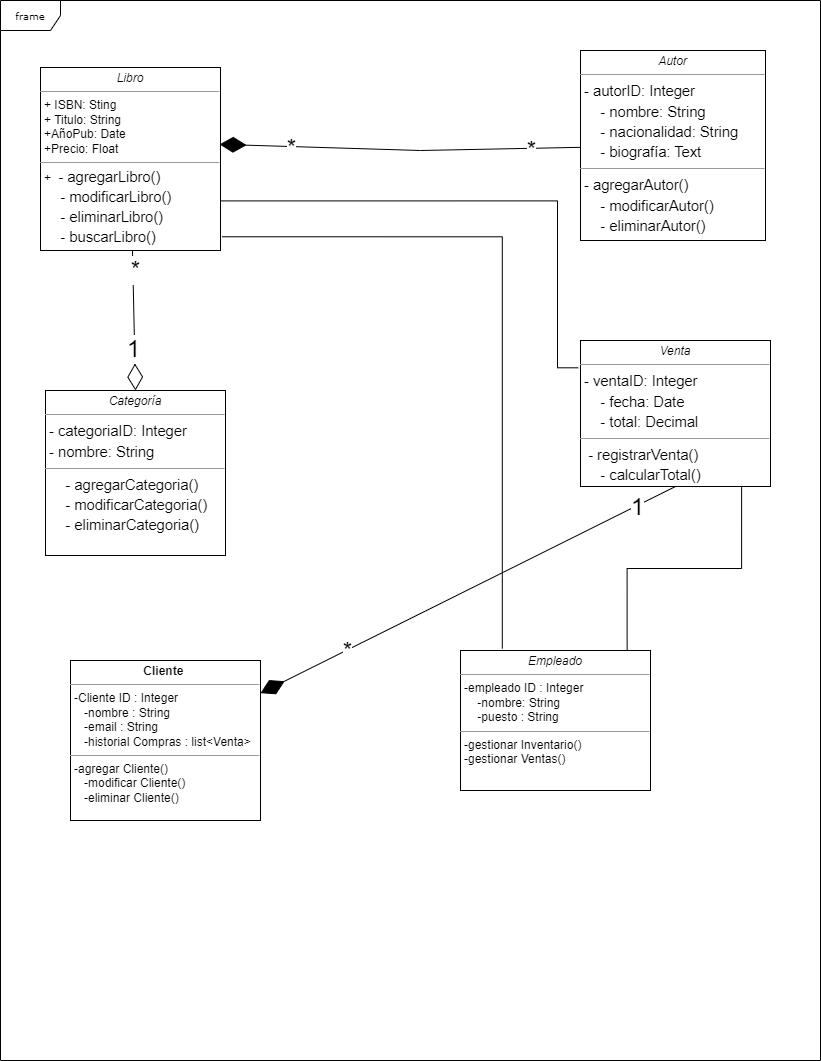

The diagram above was exported from draw.io. Its source (the exported page's mxGraphModel, read from the mxfile embedded in the PNG):
<mxGraphModel dx="1434" dy="772" grid="1" gridSize="10" guides="1" tooltips="1" connect="1" arrows="1" fold="1" page="1" pageScale="1" pageWidth="850" pageHeight="1100" background="none" math="0" shadow="0">
  <root>
    <mxCell id="0" />
    <mxCell id="1" parent="0" />
    <mxCell id="17acba5748e5396b-1" value="frame" style="shape=umlFrame;whiteSpace=wrap;html=1;rounded=0;shadow=0;comic=0;labelBackgroundColor=none;strokeWidth=1;fontFamily=Verdana;fontSize=10;align=center;" parent="1" vertex="1">
      <mxGeometry x="20" y="20" width="820" height="1060" as="geometry" />
    </mxCell>
    <mxCell id="5d2195bd80daf111-10" value="&lt;p style=&quot;margin:0px;margin-top:4px;text-align:center;&quot;&gt;&lt;i&gt;Empleado&lt;/i&gt;&lt;/p&gt;&lt;hr size=&quot;1&quot;&gt;&lt;p style=&quot;margin:0px;margin-left:4px;&quot;&gt;-empleado ID : Integer&amp;nbsp;&amp;nbsp;&lt;/p&gt;&lt;p style=&quot;margin:0px;margin-left:4px;&quot;&gt;&amp;nbsp; &amp;nbsp; -nombre: String&lt;/p&gt;&lt;p style=&quot;margin:0px;margin-left:4px;&quot;&gt;&amp;nbsp; &amp;nbsp; -puesto : String&lt;/p&gt;&lt;hr size=&quot;1&quot;&gt;&lt;p style=&quot;margin:0px;margin-left:4px;&quot;&gt;-gestionar Inventario()&lt;/p&gt;&lt;p style=&quot;margin:0px;margin-left:4px;&quot;&gt;-gestionar Ventas()&lt;/p&gt;" style="verticalAlign=top;align=left;overflow=fill;fontSize=12;fontFamily=Helvetica;html=1;rounded=0;shadow=0;comic=0;labelBackgroundColor=none;strokeWidth=1" parent="1" vertex="1">
      <mxGeometry x="480" y="670" width="190" height="140" as="geometry" />
    </mxCell>
    <mxCell id="5d2195bd80daf111-11" value="&lt;p style=&quot;margin:0px;margin-top:4px;text-align:center;&quot;&gt;&lt;b&gt;Cliente&amp;nbsp;&lt;/b&gt;&lt;/p&gt;&lt;hr size=&quot;1&quot;&gt;&lt;p style=&quot;margin:0px;margin-left:4px;&quot;&gt;-Cliente ID : Integer&amp;nbsp;&lt;/p&gt;&lt;p style=&quot;margin:0px;margin-left:4px;&quot;&gt;&amp;nbsp; &amp;nbsp;-nombre : String&amp;nbsp;&lt;/p&gt;&lt;p style=&quot;margin:0px;margin-left:4px;&quot;&gt;&amp;nbsp; &amp;nbsp;-email : String&amp;nbsp;&lt;/p&gt;&lt;p style=&quot;margin:0px;margin-left:4px;&quot;&gt;&amp;nbsp; &amp;nbsp;-historial Compras : list&amp;lt;Venta&amp;gt;&lt;/p&gt;&lt;hr size=&quot;1&quot;&gt;&lt;p style=&quot;margin:0px;margin-left:4px;&quot;&gt;-agregar Cliente()&lt;/p&gt;&lt;p style=&quot;margin:0px;margin-left:4px;&quot;&gt;&amp;nbsp; &amp;nbsp;-modificar Cliente()&lt;/p&gt;&lt;p style=&quot;margin:0px;margin-left:4px;&quot;&gt;&amp;nbsp; &amp;nbsp;-eliminar Cliente()&lt;/p&gt;&lt;p style=&quot;margin:0px;margin-left:4px;&quot;&gt;&lt;br&gt;&lt;/p&gt;" style="verticalAlign=top;align=left;overflow=fill;fontSize=12;fontFamily=Helvetica;html=1;rounded=0;shadow=0;comic=0;labelBackgroundColor=none;strokeWidth=1" parent="1" vertex="1">
      <mxGeometry x="90" y="680" width="190" height="160" as="geometry" />
    </mxCell>
    <mxCell id="5d2195bd80daf111-12" value="&lt;p style=&quot;margin:0px;margin-top:4px;text-align:center;&quot;&gt;&lt;i&gt;Venta&lt;/i&gt;&lt;/p&gt;&lt;hr size=&quot;1&quot;&gt;&lt;p style=&quot;line-height:1.38;margin-top:0pt;margin-bottom:0pt;&quot; dir=&quot;ltr&quot;&gt;&lt;span style=&quot;font-size:11pt;font-family:Arial,sans-serif;color:#000000;background-color:transparent;font-weight:400;font-style:normal;font-variant:normal;text-decoration:none;vertical-align:baseline;white-space:pre;white-space:pre-wrap;&quot;&gt;&amp;nbsp;- ventaID: Integer&lt;/span&gt;&lt;/p&gt;&lt;p style=&quot;line-height:1.38;margin-top:0pt;margin-bottom:0pt;&quot; dir=&quot;ltr&quot;&gt;&lt;span style=&quot;font-size:11pt;font-family:Arial,sans-serif;color:#000000;background-color:transparent;font-weight:400;font-style:normal;font-variant:normal;text-decoration:none;vertical-align:baseline;white-space:pre;white-space:pre-wrap;&quot;&gt;&amp;nbsp;&amp;nbsp;&amp;nbsp;&amp;nbsp;&amp;nbsp;- fecha: Date&lt;/span&gt;&lt;/p&gt;&lt;p style=&quot;margin:0px;margin-left:4px;&quot;&gt;&lt;span id=&quot;docs-internal-guid-a32d6cdb-7fff-b808-e36c-a93588d07ec7&quot;&gt;&lt;/span&gt;&lt;/p&gt;&lt;p style=&quot;line-height:1.38;margin-top:0pt;margin-bottom:0pt;&quot; dir=&quot;ltr&quot;&gt;&lt;span style=&quot;font-size:11pt;font-family:Arial,sans-serif;color:#000000;background-color:transparent;font-weight:400;font-style:normal;font-variant:normal;text-decoration:none;vertical-align:baseline;white-space:pre;white-space:pre-wrap;&quot;&gt;&amp;nbsp;&amp;nbsp;&amp;nbsp;&amp;nbsp;&amp;nbsp;- total: Decimal&lt;/span&gt;&lt;/p&gt;&lt;hr size=&quot;1&quot;&gt;&lt;p style=&quot;line-height:1.38;margin-top:0pt;margin-bottom:0pt;&quot; dir=&quot;ltr&quot;&gt;&lt;span style=&quot;font-size:11pt;font-family:Arial,sans-serif;color:#000000;background-color:transparent;font-weight:400;font-style:normal;font-variant:normal;text-decoration:none;vertical-align:baseline;white-space:pre;white-space:pre-wrap;&quot;&gt;&amp;nbsp;&amp;nbsp;- registrarVenta()&lt;/span&gt;&lt;/p&gt;&lt;p style=&quot;margin:0px;margin-left:4px;&quot;&gt;&lt;span id=&quot;docs-internal-guid-8c5f77e4-7fff-ea28-d17f-6f2e788bb97c&quot;&gt;&lt;/span&gt;&lt;/p&gt;&lt;p style=&quot;line-height:1.38;margin-top:0pt;margin-bottom:0pt;&quot; dir=&quot;ltr&quot;&gt;&lt;span style=&quot;font-size:11pt;font-family:Arial,sans-serif;color:#000000;background-color:transparent;font-weight:400;font-style:normal;font-variant:normal;text-decoration:none;vertical-align:baseline;white-space:pre;white-space:pre-wrap;&quot;&gt;&amp;nbsp;&amp;nbsp;&amp;nbsp;&amp;nbsp;&amp;nbsp;- calcularTotal()&lt;/span&gt;&lt;/p&gt;" style="verticalAlign=top;align=left;overflow=fill;fontSize=12;fontFamily=Helvetica;html=1;rounded=0;shadow=0;comic=0;labelBackgroundColor=none;strokeWidth=1" parent="1" vertex="1">
      <mxGeometry x="600" y="360" width="190" height="146" as="geometry" />
    </mxCell>
    <mxCell id="5d2195bd80daf111-18" value="&lt;p style=&quot;margin:0px;margin-top:4px;text-align:center;&quot;&gt;&lt;i&gt;Libro&lt;/i&gt;&lt;/p&gt;&lt;hr size=&quot;1&quot;&gt;&lt;p style=&quot;margin:0px;margin-left:4px;&quot;&gt;+ ISBN: Sting&lt;br&gt;+ Titulo: String&lt;/p&gt;&lt;p style=&quot;margin:0px;margin-left:4px;&quot;&gt;+AñoPub: Date&lt;/p&gt;&lt;p style=&quot;margin:0px;margin-left:4px;&quot;&gt;+Precio: Float&lt;/p&gt;&lt;hr size=&quot;1&quot;&gt;&lt;p style=&quot;margin:0px;margin-left:4px;&quot;&gt;+&amp;nbsp;&lt;span style=&quot;background-color: transparent; font-family: Arial, sans-serif; font-size: 11pt; white-space: pre-wrap;&quot;&gt;&amp;nbsp;- agregarLibro()&lt;/span&gt;&lt;/p&gt;&lt;span id=&quot;docs-internal-guid-005d3b02-7fff-b8ef-d8c2-28872288ce73&quot;&gt;&lt;p style=&quot;line-height:1.38;margin-top:0pt;margin-bottom:0pt;&quot; dir=&quot;ltr&quot;&gt;&lt;span style=&quot;font-size: 11pt; font-family: Arial, sans-serif; background-color: transparent; font-variant-numeric: normal; font-variant-east-asian: normal; font-variant-alternates: normal; font-variant-position: normal; vertical-align: baseline; white-space: pre-wrap;&quot;&gt;&amp;nbsp;&amp;nbsp;&amp;nbsp;&amp;nbsp;&amp;nbsp;- modificarLibro()&lt;/span&gt;&lt;/p&gt;&lt;p style=&quot;line-height:1.38;margin-top:0pt;margin-bottom:0pt;&quot; dir=&quot;ltr&quot;&gt;&lt;span style=&quot;font-size: 11pt; font-family: Arial, sans-serif; background-color: transparent; font-variant-numeric: normal; font-variant-east-asian: normal; font-variant-alternates: normal; font-variant-position: normal; vertical-align: baseline; white-space: pre-wrap;&quot;&gt;&amp;nbsp;&amp;nbsp;&amp;nbsp;&amp;nbsp;&amp;nbsp;- eliminarLibro()&lt;/span&gt;&lt;/p&gt;&lt;p style=&quot;line-height:1.38;margin-top:0pt;margin-bottom:0pt;&quot; dir=&quot;ltr&quot;&gt;&lt;span style=&quot;font-size: 11pt; font-family: Arial, sans-serif; background-color: transparent; font-variant-numeric: normal; font-variant-east-asian: normal; font-variant-alternates: normal; font-variant-position: normal; vertical-align: baseline; white-space: pre-wrap;&quot;&gt;&amp;nbsp;&amp;nbsp;&amp;nbsp;&amp;nbsp;&amp;nbsp;- buscarLibro()&lt;/span&gt;&lt;/p&gt;&lt;div&gt;&lt;span style=&quot;font-size: 11pt; font-family: Arial, sans-serif; background-color: transparent; font-variant-numeric: normal; font-variant-east-asian: normal; font-variant-alternates: normal; font-variant-position: normal; vertical-align: baseline; white-space: pre-wrap;&quot;&gt;&lt;br&gt;&lt;/span&gt;&lt;/div&gt;&lt;/span&gt;" style="verticalAlign=top;align=left;overflow=fill;fontSize=12;fontFamily=Helvetica;html=1;rounded=0;shadow=0;comic=0;labelBackgroundColor=none;strokeWidth=1" parent="1" vertex="1">
      <mxGeometry x="60" y="87" width="180" height="183" as="geometry" />
    </mxCell>
    <mxCell id="5d2195bd80daf111-19" value="&lt;p style=&quot;margin:0px;margin-top:4px;text-align:center;&quot;&gt;&lt;i&gt;Autor&lt;/i&gt;&lt;/p&gt;&lt;hr size=&quot;1&quot;&gt;&lt;p style=&quot;line-height:1.38;margin-top:0pt;margin-bottom:0pt;&quot; dir=&quot;ltr&quot;&gt;&lt;span style=&quot;font-size:11pt;font-family:Arial,sans-serif;color:#000000;background-color:transparent;font-weight:400;font-style:normal;font-variant:normal;text-decoration:none;vertical-align:baseline;white-space:pre;white-space:pre-wrap;&quot;&gt;&amp;nbsp;- autorID: Integer&lt;/span&gt;&lt;/p&gt;&lt;p style=&quot;line-height:1.38;margin-top:0pt;margin-bottom:0pt;&quot; dir=&quot;ltr&quot;&gt;&lt;span style=&quot;font-size:11pt;font-family:Arial,sans-serif;color:#000000;background-color:transparent;font-weight:400;font-style:normal;font-variant:normal;text-decoration:none;vertical-align:baseline;white-space:pre;white-space:pre-wrap;&quot;&gt;&amp;nbsp;&amp;nbsp;&amp;nbsp;&amp;nbsp;&amp;nbsp;- nombre: String&lt;/span&gt;&lt;/p&gt;&lt;p style=&quot;line-height:1.38;margin-top:0pt;margin-bottom:0pt;&quot; dir=&quot;ltr&quot;&gt;&lt;span style=&quot;font-size:11pt;font-family:Arial,sans-serif;color:#000000;background-color:transparent;font-weight:400;font-style:normal;font-variant:normal;text-decoration:none;vertical-align:baseline;white-space:pre;white-space:pre-wrap;&quot;&gt;&amp;nbsp;&amp;nbsp;&amp;nbsp;&amp;nbsp;&amp;nbsp;- nacionalidad: String&lt;/span&gt;&lt;/p&gt;&lt;p style=&quot;margin:0px;margin-left:4px;&quot;&gt;&lt;span id=&quot;docs-internal-guid-9c61486f-7fff-e9f8-d4a9-9e448e3c9091&quot;&gt;&lt;/span&gt;&lt;/p&gt;&lt;p style=&quot;line-height:1.38;margin-top:0pt;margin-bottom:0pt;&quot; dir=&quot;ltr&quot;&gt;&lt;span style=&quot;font-size:11pt;font-family:Arial,sans-serif;color:#000000;background-color:transparent;font-weight:400;font-style:normal;font-variant:normal;text-decoration:none;vertical-align:baseline;white-space:pre;white-space:pre-wrap;&quot;&gt;&amp;nbsp;&amp;nbsp;&amp;nbsp;&amp;nbsp;&amp;nbsp;- biografía: Text&lt;/span&gt;&lt;/p&gt;&lt;hr size=&quot;1&quot;&gt;&lt;p style=&quot;line-height:1.38;margin-top:0pt;margin-bottom:0pt;&quot; dir=&quot;ltr&quot;&gt;&lt;span style=&quot;font-size:11pt;font-family:Arial,sans-serif;color:#000000;background-color:transparent;font-weight:400;font-style:normal;font-variant:normal;text-decoration:none;vertical-align:baseline;white-space:pre;white-space:pre-wrap;&quot;&gt;&amp;nbsp;- agregarAutor()&lt;/span&gt;&lt;/p&gt;&lt;p style=&quot;line-height:1.38;margin-top:0pt;margin-bottom:0pt;&quot; dir=&quot;ltr&quot;&gt;&lt;span style=&quot;font-size:11pt;font-family:Arial,sans-serif;color:#000000;background-color:transparent;font-weight:400;font-style:normal;font-variant:normal;text-decoration:none;vertical-align:baseline;white-space:pre;white-space:pre-wrap;&quot;&gt;&amp;nbsp;&amp;nbsp;&amp;nbsp;&amp;nbsp;&amp;nbsp;- modificarAutor()&lt;/span&gt;&lt;/p&gt;&lt;p style=&quot;margin:0px;margin-left:4px;&quot;&gt;&lt;span id=&quot;docs-internal-guid-add85124-7fff-9172-0357-582bb28bca9c&quot;&gt;&lt;/span&gt;&lt;/p&gt;&lt;p style=&quot;line-height:1.38;margin-top:0pt;margin-bottom:0pt;&quot; dir=&quot;ltr&quot;&gt;&lt;span style=&quot;font-size:11pt;font-family:Arial,sans-serif;color:#000000;background-color:transparent;font-weight:400;font-style:normal;font-variant:normal;text-decoration:none;vertical-align:baseline;white-space:pre;white-space:pre-wrap;&quot;&gt;&amp;nbsp;&amp;nbsp;&amp;nbsp;&amp;nbsp;&amp;nbsp;- eliminarAutor()&lt;/span&gt;&lt;/p&gt;" style="verticalAlign=top;align=left;overflow=fill;fontSize=12;fontFamily=Helvetica;html=1;rounded=0;shadow=0;comic=0;labelBackgroundColor=none;strokeWidth=1" parent="1" vertex="1">
      <mxGeometry x="600" y="70" width="185" height="190" as="geometry" />
    </mxCell>
    <mxCell id="5d2195bd80daf111-20" value="&lt;p style=&quot;margin:0px;margin-top:4px;text-align:center;&quot;&gt;&lt;i&gt;Categoría&lt;/i&gt;&lt;/p&gt;&lt;hr size=&quot;1&quot;&gt;&lt;p style=&quot;line-height:1.38;margin-top:0pt;margin-bottom:0pt;&quot; dir=&quot;ltr&quot;&gt;&lt;span style=&quot;font-size:11pt;font-family:Arial,sans-serif;color:#000000;background-color:transparent;font-weight:400;font-style:normal;font-variant:normal;text-decoration:none;vertical-align:baseline;white-space:pre;white-space:pre-wrap;&quot;&gt;&amp;nbsp;- categoriaID: Integer&lt;/span&gt;&lt;/p&gt;&lt;p style=&quot;margin:0px;margin-left:4px;&quot;&gt;&lt;span id=&quot;docs-internal-guid-708af3c6-7fff-8482-42cc-f37da6ed814f&quot;&gt;&lt;/span&gt;&lt;/p&gt;&lt;p style=&quot;line-height:1.38;margin-top:0pt;margin-bottom:0pt;&quot; dir=&quot;ltr&quot;&gt;&lt;span style=&quot;font-size:11pt;font-family:Arial,sans-serif;color:#000000;background-color:transparent;font-weight:400;font-style:normal;font-variant:normal;text-decoration:none;vertical-align:baseline;white-space:pre;white-space:pre-wrap;&quot;&gt;&amp;nbsp;- nombre: String&lt;/span&gt;&lt;/p&gt;&lt;hr size=&quot;1&quot;&gt;&lt;p style=&quot;line-height:1.38;margin-top:0pt;margin-bottom:0pt;&quot; dir=&quot;ltr&quot;&gt;&lt;span style=&quot;font-size:11pt;font-family:Arial,sans-serif;color:#000000;background-color:transparent;font-weight:400;font-style:normal;font-variant:normal;text-decoration:none;vertical-align:baseline;white-space:pre;white-space:pre-wrap;&quot;&gt;&amp;nbsp;&amp;nbsp;&amp;nbsp;&amp;nbsp;&amp;nbsp;- agregarCategoria()&lt;/span&gt;&lt;/p&gt;&lt;p style=&quot;line-height:1.38;margin-top:0pt;margin-bottom:0pt;&quot; dir=&quot;ltr&quot;&gt;&lt;span style=&quot;font-size:11pt;font-family:Arial,sans-serif;color:#000000;background-color:transparent;font-weight:400;font-style:normal;font-variant:normal;text-decoration:none;vertical-align:baseline;white-space:pre;white-space:pre-wrap;&quot;&gt;&amp;nbsp;&amp;nbsp;&amp;nbsp;&amp;nbsp;&amp;nbsp;- modificarCategoria()&lt;/span&gt;&lt;/p&gt;&lt;p style=&quot;margin:0px;margin-left:4px;&quot;&gt;&lt;span id=&quot;docs-internal-guid-de47f263-7fff-1ddd-d415-3471f2d21d68&quot;&gt;&lt;/span&gt;&lt;/p&gt;&lt;p style=&quot;line-height:1.38;margin-top:0pt;margin-bottom:0pt;&quot; dir=&quot;ltr&quot;&gt;&lt;span style=&quot;font-size:11pt;font-family:Arial,sans-serif;color:#000000;background-color:transparent;font-weight:400;font-style:normal;font-variant:normal;text-decoration:none;vertical-align:baseline;white-space:pre;white-space:pre-wrap;&quot;&gt;&amp;nbsp;&amp;nbsp;&amp;nbsp;&amp;nbsp;&amp;nbsp;- eliminarCategoria()&lt;/span&gt;&lt;/p&gt;" style="verticalAlign=top;align=left;overflow=fill;fontSize=12;fontFamily=Helvetica;html=1;rounded=0;shadow=0;comic=0;labelBackgroundColor=none;strokeWidth=1" parent="1" vertex="1">
      <mxGeometry x="65" y="410" width="180" height="165" as="geometry" />
    </mxCell>
    <mxCell id="V9sulKQ1OF85S2FGlDvo-10" value="" style="endArrow=diamondThin;endFill=1;endSize=24;html=1;rounded=0;entryX=0.995;entryY=0.42;entryDx=0;entryDy=0;entryPerimeter=0;" parent="1" source="5d2195bd80daf111-19" target="5d2195bd80daf111-18" edge="1">
      <mxGeometry width="160" relative="1" as="geometry">
        <mxPoint x="300" y="190" as="sourcePoint" />
        <mxPoint x="250" y="160" as="targetPoint" />
        <Array as="points">
          <mxPoint x="440" y="170" />
        </Array>
      </mxGeometry>
    </mxCell>
    <mxCell id="V9sulKQ1OF85S2FGlDvo-11" value="&lt;font style=&quot;font-size: 24px;&quot;&gt;*&lt;/font&gt;" style="edgeLabel;html=1;align=center;verticalAlign=middle;resizable=0;points=[];" parent="V9sulKQ1OF85S2FGlDvo-10" connectable="0" vertex="1">
      <mxGeometry x="-0.7215" y="2" relative="1" as="geometry">
        <mxPoint as="offset" />
      </mxGeometry>
    </mxCell>
    <mxCell id="V9sulKQ1OF85S2FGlDvo-12" value="&lt;font style=&quot;font-size: 24px;&quot;&gt;*&lt;/font&gt;" style="edgeLabel;html=1;align=center;verticalAlign=middle;resizable=0;points=[];" parent="V9sulKQ1OF85S2FGlDvo-10" connectable="0" vertex="1">
      <mxGeometry x="0.6071" y="1" relative="1" as="geometry">
        <mxPoint as="offset" />
      </mxGeometry>
    </mxCell>
    <mxCell id="V9sulKQ1OF85S2FGlDvo-13" value="" style="endArrow=diamondThin;endFill=0;endSize=24;html=1;rounded=0;entryX=0.5;entryY=0;entryDx=0;entryDy=0;" parent="1" source="5d2195bd80daf111-18" target="5d2195bd80daf111-20" edge="1">
      <mxGeometry width="160" relative="1" as="geometry">
        <mxPoint x="460" y="370" as="sourcePoint" />
        <mxPoint x="620" y="370" as="targetPoint" />
      </mxGeometry>
    </mxCell>
    <mxCell id="V9sulKQ1OF85S2FGlDvo-14" value="&lt;font style=&quot;font-size: 24px;&quot;&gt;*&lt;/font&gt;" style="edgeLabel;html=1;align=center;verticalAlign=middle;resizable=0;points=[];" parent="V9sulKQ1OF85S2FGlDvo-13" connectable="0" vertex="1">
      <mxGeometry x="-0.7138" y="2" relative="1" as="geometry">
        <mxPoint as="offset" />
      </mxGeometry>
    </mxCell>
    <mxCell id="V9sulKQ1OF85S2FGlDvo-15" value="&lt;font style=&quot;font-size: 24px;&quot;&gt;1&lt;/font&gt;" style="edgeLabel;html=1;align=center;verticalAlign=middle;resizable=0;points=[];strokeColor=#CC0000;" parent="V9sulKQ1OF85S2FGlDvo-13" connectable="0" vertex="1">
      <mxGeometry x="0.3994" y="-2" relative="1" as="geometry">
        <mxPoint as="offset" />
      </mxGeometry>
    </mxCell>
    <mxCell id="V9sulKQ1OF85S2FGlDvo-21" value="" style="endArrow=diamondThin;endFill=1;endSize=24;html=1;rounded=0;exitX=0.5;exitY=1;exitDx=0;exitDy=0;" parent="1" source="5d2195bd80daf111-12" target="5d2195bd80daf111-11" edge="1">
      <mxGeometry width="160" relative="1" as="geometry">
        <mxPoint x="460" y="620" as="sourcePoint" />
        <mxPoint x="620" y="620" as="targetPoint" />
      </mxGeometry>
    </mxCell>
    <mxCell id="V9sulKQ1OF85S2FGlDvo-22" value="&lt;font style=&quot;font-size: 24px;&quot;&gt;1&lt;/font&gt;" style="edgeLabel;html=1;align=center;verticalAlign=middle;resizable=0;points=[];" parent="V9sulKQ1OF85S2FGlDvo-21" connectable="0" vertex="1">
      <mxGeometry x="-0.8097" y="1" relative="1" as="geometry">
        <mxPoint as="offset" />
      </mxGeometry>
    </mxCell>
    <mxCell id="V9sulKQ1OF85S2FGlDvo-23" value="&lt;font style=&quot;font-size: 24px;&quot;&gt;*&lt;/font&gt;" style="edgeLabel;html=1;align=center;verticalAlign=middle;resizable=0;points=[];" parent="V9sulKQ1OF85S2FGlDvo-21" connectable="0" vertex="1">
      <mxGeometry x="0.5833" y="1" relative="1" as="geometry">
        <mxPoint as="offset" />
      </mxGeometry>
    </mxCell>
    <mxCell id="V9sulKQ1OF85S2FGlDvo-28" value="" style="endArrow=none;html=1;edgeStyle=orthogonalEdgeStyle;rounded=0;exitX=1.003;exitY=0.729;exitDx=0;exitDy=0;exitPerimeter=0;entryX=-0.012;entryY=0.187;entryDx=0;entryDy=0;entryPerimeter=0;" parent="1" source="5d2195bd80daf111-18" target="5d2195bd80daf111-12" edge="1">
      <mxGeometry relative="1" as="geometry">
        <mxPoint x="460" y="400" as="sourcePoint" />
        <mxPoint x="620" y="400" as="targetPoint" />
        <Array as="points">
          <mxPoint x="577" y="220" />
          <mxPoint x="577" y="387" />
        </Array>
      </mxGeometry>
    </mxCell>
    <mxCell id="V9sulKQ1OF85S2FGlDvo-32" value="" style="endArrow=none;html=1;edgeStyle=orthogonalEdgeStyle;rounded=0;exitX=1.01;exitY=0.925;exitDx=0;exitDy=0;exitPerimeter=0;entryX=0.22;entryY=-0.014;entryDx=0;entryDy=0;entryPerimeter=0;" parent="1" source="5d2195bd80daf111-18" target="5d2195bd80daf111-10" edge="1">
      <mxGeometry relative="1" as="geometry">
        <mxPoint x="460" y="400" as="sourcePoint" />
        <mxPoint x="620" y="400" as="targetPoint" />
      </mxGeometry>
    </mxCell>
    <mxCell id="V9sulKQ1OF85S2FGlDvo-35" value="" style="endArrow=none;html=1;edgeStyle=orthogonalEdgeStyle;rounded=0;entryX=0.848;entryY=1;entryDx=0;entryDy=0;entryPerimeter=0;exitX=0.877;exitY=-0.004;exitDx=0;exitDy=0;exitPerimeter=0;" parent="1" source="5d2195bd80daf111-10" target="5d2195bd80daf111-12" edge="1">
      <mxGeometry relative="1" as="geometry">
        <mxPoint x="650" y="667" as="sourcePoint" />
        <mxPoint x="620" y="470" as="targetPoint" />
      </mxGeometry>
    </mxCell>
  </root>
</mxGraphModel>